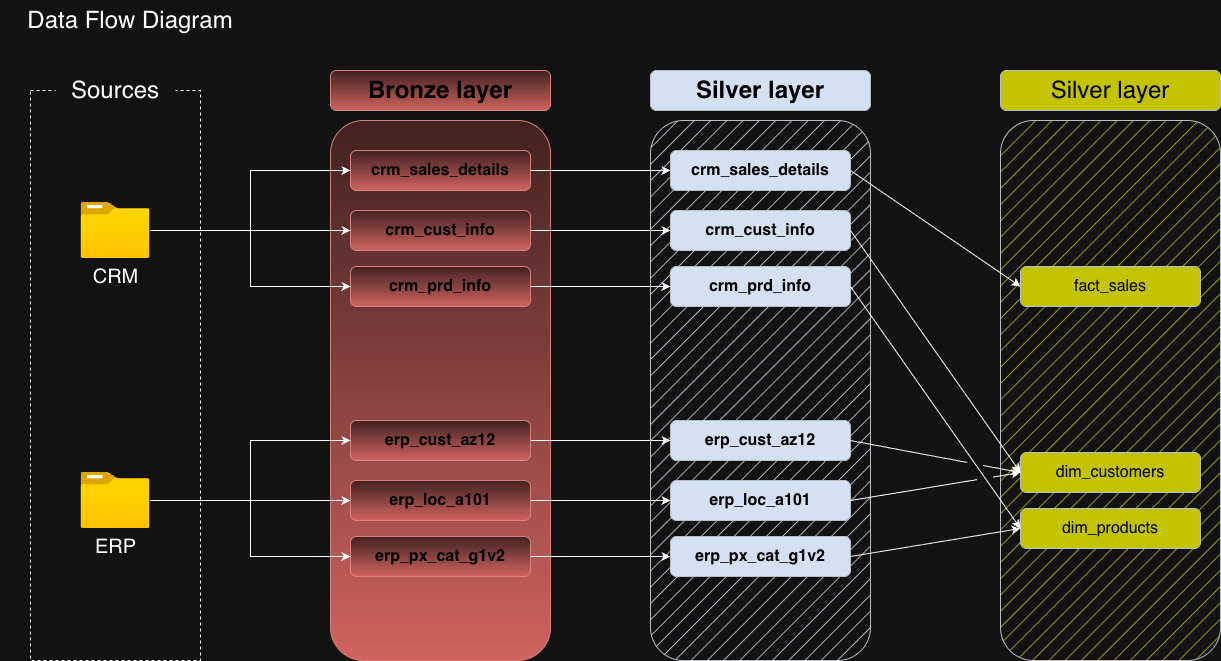

The diagram above was exported from draw.io. Its source (the exported page's mxGraphModel, read from the mxfile embedded in the PNG):
<mxGraphModel dx="1627" dy="876" grid="1" gridSize="10" guides="1" tooltips="1" connect="1" arrows="1" fold="1" page="1" pageScale="1" pageWidth="850" pageHeight="1100" math="0" shadow="0">
  <root>
    <mxCell id="0" />
    <mxCell id="1" parent="0" />
    <mxCell id="UvpcTdN33br-rA96Chzn-1" parent="1" style="text;html=1;whiteSpace=wrap;strokeColor=none;fillColor=none;align=center;verticalAlign=middle;rounded=0;" value="&lt;font style=&quot;font-size: 24px;&quot;&gt;Data Flow Diagram&lt;/font&gt;" vertex="1">
      <mxGeometry height="40" width="260" as="geometry" />
    </mxCell>
    <mxCell id="UvpcTdN33br-rA96Chzn-2" parent="1" style="rounded=0;whiteSpace=wrap;html=1;fillColor=none;dashed=1;" value="" vertex="1">
      <mxGeometry height="570" width="170" x="30" y="90" as="geometry" />
    </mxCell>
    <mxCell id="UvpcTdN33br-rA96Chzn-3" parent="1" style="rounded=1;whiteSpace=wrap;html=1;fillColor=default;strokeColor=none;" value="&lt;font style=&quot;font-size: 24px;&quot;&gt;Sources&lt;/font&gt;" vertex="1">
      <mxGeometry height="40" width="120" x="55" y="70" as="geometry" />
    </mxCell>
    <mxCell id="UvpcTdN33br-rA96Chzn-6" parent="1" style="rounded=1;whiteSpace=wrap;html=1;fillColor=light-dark(#F8CECC,#412220);strokeColor=#b85450;fillStyle=hatch;gradientColor=#ea6b66;fontColor=light-dark(#000000,#000000);fontStyle=1" value="" vertex="1">
      <mxGeometry height="540" width="220" x="330" y="120" as="geometry" />
    </mxCell>
    <mxCell id="UvpcTdN33br-rA96Chzn-8" parent="1" style="rounded=1;whiteSpace=wrap;html=1;fillColor=light-dark(#F8CECC,#412220);strokeColor=#b85450;gradientColor=#ea6b66;fontColor=light-dark(#000000,#000000);fontStyle=1" value="&lt;span style=&quot;font-size: 24px;&quot;&gt;Bronze layer&lt;/span&gt;" vertex="1">
      <mxGeometry height="40" width="220" x="330" y="70" as="geometry" />
    </mxCell>
    <mxCell id="XyXOjUXpwcdrXPiT7k6i-11" edge="1" parent="1" source="UvpcTdN33br-rA96Chzn-9" style="edgeStyle=orthogonalEdgeStyle;rounded=0;orthogonalLoop=1;jettySize=auto;html=1;" target="XyXOjUXpwcdrXPiT7k6i-3">
      <mxGeometry relative="1" as="geometry" />
    </mxCell>
    <mxCell id="UvpcTdN33br-rA96Chzn-9" parent="1" style="rounded=1;whiteSpace=wrap;html=1;fillColor=light-dark(#F8CECC,#412220);strokeColor=#b85450;gradientColor=#ea6b66;fontColor=light-dark(#000000,#000000);fontStyle=1" value="&lt;span style=&quot;font-size: 16px;&quot;&gt;crm_prd_info&lt;/span&gt;" vertex="1">
      <mxGeometry height="40" width="180" x="350" y="266" as="geometry" />
    </mxCell>
    <mxCell id="XyXOjUXpwcdrXPiT7k6i-9" edge="1" parent="1" source="UvpcTdN33br-rA96Chzn-12" style="edgeStyle=orthogonalEdgeStyle;rounded=0;orthogonalLoop=1;jettySize=auto;html=1;" target="XyXOjUXpwcdrXPiT7k6i-4">
      <mxGeometry relative="1" as="geometry" />
    </mxCell>
    <mxCell id="UvpcTdN33br-rA96Chzn-12" parent="1" style="rounded=1;whiteSpace=wrap;html=1;fillColor=light-dark(#F8CECC,#412220);strokeColor=#b85450;gradientColor=#ea6b66;fontColor=light-dark(#000000,#000000);fontStyle=1" value="&lt;font style=&quot;font-size: 16px;&quot;&gt;crm_sales_details&lt;/font&gt;" vertex="1">
      <mxGeometry height="40" width="180" x="350" y="150" as="geometry" />
    </mxCell>
    <mxCell id="XyXOjUXpwcdrXPiT7k6i-10" edge="1" parent="1" source="UvpcTdN33br-rA96Chzn-13" style="edgeStyle=orthogonalEdgeStyle;rounded=0;orthogonalLoop=1;jettySize=auto;html=1;" target="XyXOjUXpwcdrXPiT7k6i-5">
      <mxGeometry relative="1" as="geometry" />
    </mxCell>
    <mxCell id="UvpcTdN33br-rA96Chzn-13" parent="1" style="rounded=1;whiteSpace=wrap;html=1;fillColor=light-dark(#F8CECC,#412220);strokeColor=#b85450;gradientColor=#ea6b66;fontColor=light-dark(#000000,#000000);fontStyle=1" value="&lt;font style=&quot;font-size: 16px;&quot;&gt;crm_cust_info&lt;/font&gt;" vertex="1">
      <mxGeometry height="40" width="180" x="350" y="210" as="geometry" />
    </mxCell>
    <mxCell id="UvpcTdN33br-rA96Chzn-16" edge="1" parent="1" source="UvpcTdN33br-rA96Chzn-4" style="edgeStyle=orthogonalEdgeStyle;rounded=0;orthogonalLoop=1;jettySize=auto;html=1;" target="UvpcTdN33br-rA96Chzn-13">
      <mxGeometry relative="1" as="geometry" />
    </mxCell>
    <mxCell id="UvpcTdN33br-rA96Chzn-4" parent="1" style="image;aspect=fixed;html=1;points=[];align=center;fontSize=20;image=img/lib/azure2/general/Folder_Blank.svg;" value="CRM" vertex="1">
      <mxGeometry height="56.00000000000001" width="69" x="80.5" y="202" as="geometry" />
    </mxCell>
    <mxCell id="UvpcTdN33br-rA96Chzn-5" parent="1" style="image;aspect=fixed;html=1;points=[];align=center;fontSize=20;image=img/lib/azure2/general/Folder_Blank.svg;" value="ERP" vertex="1">
      <mxGeometry height="56.00000000000001" width="69" x="80.5" y="472" as="geometry" />
    </mxCell>
    <mxCell id="UvpcTdN33br-rA96Chzn-17" edge="1" parent="1" style="edgeStyle=orthogonalEdgeStyle;rounded=0;orthogonalLoop=1;jettySize=auto;html=1;" target="UvpcTdN33br-rA96Chzn-12">
      <mxGeometry relative="1" as="geometry">
        <Array as="points">
          <mxPoint x="250" y="230" />
          <mxPoint x="250" y="170" />
        </Array>
        <mxPoint x="149.5" y="230" as="sourcePoint" />
        <mxPoint x="350" y="180" as="targetPoint" />
      </mxGeometry>
    </mxCell>
    <mxCell id="UvpcTdN33br-rA96Chzn-18" edge="1" parent="1" source="UvpcTdN33br-rA96Chzn-4" style="edgeStyle=orthogonalEdgeStyle;rounded=0;orthogonalLoop=1;jettySize=auto;html=1;entryX=0;entryY=0.5;entryDx=0;entryDy=0;" target="UvpcTdN33br-rA96Chzn-9">
      <mxGeometry relative="1" as="geometry">
        <Array as="points">
          <mxPoint x="250" y="230" />
          <mxPoint x="250" y="286" />
        </Array>
        <mxPoint x="149.5" y="250" as="sourcePoint" />
        <mxPoint x="349.5" y="250" as="targetPoint" />
      </mxGeometry>
    </mxCell>
    <mxCell id="XyXOjUXpwcdrXPiT7k6i-14" edge="1" parent="1" source="UvpcTdN33br-rA96Chzn-19" style="edgeStyle=orthogonalEdgeStyle;rounded=0;orthogonalLoop=1;jettySize=auto;html=1;" target="XyXOjUXpwcdrXPiT7k6i-6">
      <mxGeometry relative="1" as="geometry" />
    </mxCell>
    <mxCell id="UvpcTdN33br-rA96Chzn-19" parent="1" style="rounded=1;whiteSpace=wrap;html=1;fillColor=light-dark(#F8CECC,#412220);strokeColor=#b85450;gradientColor=#ea6b66;fontColor=light-dark(#000000,#000000);fontStyle=1" value="&lt;font style=&quot;font-size: 16px;&quot;&gt;erp_px_cat_g1v2&lt;/font&gt;" vertex="1">
      <mxGeometry height="40" width="180" x="350" y="536" as="geometry" />
    </mxCell>
    <mxCell id="XyXOjUXpwcdrXPiT7k6i-12" edge="1" parent="1" source="UvpcTdN33br-rA96Chzn-20" style="edgeStyle=orthogonalEdgeStyle;rounded=0;orthogonalLoop=1;jettySize=auto;html=1;" target="XyXOjUXpwcdrXPiT7k6i-7">
      <mxGeometry relative="1" as="geometry" />
    </mxCell>
    <mxCell id="UvpcTdN33br-rA96Chzn-20" parent="1" style="rounded=1;whiteSpace=wrap;html=1;fillColor=light-dark(#F8CECC,#412220);strokeColor=#b85450;gradientColor=#ea6b66;fontColor=light-dark(#000000,#000000);fontStyle=1" value="&lt;font style=&quot;font-size: 16px;&quot;&gt;erp_cust_az12&lt;/font&gt;" vertex="1">
      <mxGeometry height="40" width="180" x="350" y="420" as="geometry" />
    </mxCell>
    <mxCell id="XyXOjUXpwcdrXPiT7k6i-13" edge="1" parent="1" source="UvpcTdN33br-rA96Chzn-21" style="edgeStyle=orthogonalEdgeStyle;rounded=0;orthogonalLoop=1;jettySize=auto;html=1;" target="XyXOjUXpwcdrXPiT7k6i-8">
      <mxGeometry relative="1" as="geometry" />
    </mxCell>
    <mxCell id="UvpcTdN33br-rA96Chzn-21" parent="1" style="rounded=1;whiteSpace=wrap;html=1;fillColor=light-dark(#F8CECC,#412220);strokeColor=#b85450;gradientColor=#ea6b66;fontColor=light-dark(#000000,#000000);fontStyle=1" value="&lt;font style=&quot;font-size: 16px;&quot;&gt;erp_loc_a101&lt;/font&gt;" vertex="1">
      <mxGeometry height="40" width="180" x="350" y="480" as="geometry" />
    </mxCell>
    <mxCell id="UvpcTdN33br-rA96Chzn-22" edge="1" parent="1" style="edgeStyle=orthogonalEdgeStyle;rounded=0;orthogonalLoop=1;jettySize=auto;html=1;" target="UvpcTdN33br-rA96Chzn-21">
      <mxGeometry relative="1" as="geometry">
        <mxPoint x="150" y="500" as="sourcePoint" />
      </mxGeometry>
    </mxCell>
    <mxCell id="UvpcTdN33br-rA96Chzn-23" edge="1" parent="1" style="edgeStyle=orthogonalEdgeStyle;rounded=0;orthogonalLoop=1;jettySize=auto;html=1;">
      <mxGeometry relative="1" as="geometry">
        <Array as="points">
          <mxPoint x="250" y="500" />
          <mxPoint x="250" y="440" />
        </Array>
        <mxPoint x="149.5" y="500" as="sourcePoint" />
        <mxPoint x="350" y="440" as="targetPoint" />
      </mxGeometry>
    </mxCell>
    <mxCell id="UvpcTdN33br-rA96Chzn-24" edge="1" parent="1" source="UvpcTdN33br-rA96Chzn-5" style="edgeStyle=orthogonalEdgeStyle;rounded=0;orthogonalLoop=1;jettySize=auto;html=1;entryX=0;entryY=0.5;entryDx=0;entryDy=0;" target="UvpcTdN33br-rA96Chzn-19">
      <mxGeometry relative="1" as="geometry">
        <Array as="points">
          <mxPoint x="250" y="500" />
          <mxPoint x="250" y="556" />
        </Array>
        <mxPoint x="149.5" y="520" as="sourcePoint" />
        <mxPoint x="349.5" y="520" as="targetPoint" />
      </mxGeometry>
    </mxCell>
    <mxCell id="XyXOjUXpwcdrXPiT7k6i-1" parent="1" style="rounded=1;whiteSpace=wrap;html=1;fillColor=light-dark(#EEEEEE,#D4E1F5);strokeColor=#36393d;fillStyle=hatch;fontColor=light-dark(#000000,#000000);fontStyle=1" value="" vertex="1">
      <mxGeometry height="540" width="220" x="650" y="120" as="geometry" />
    </mxCell>
    <mxCell id="XyXOjUXpwcdrXPiT7k6i-2" parent="1" style="rounded=1;whiteSpace=wrap;html=1;fillColor=light-dark(#EEEEEE,#D4E1F5);strokeColor=#36393d;fontColor=light-dark(#000000,#000000);fontStyle=1" value="&lt;span style=&quot;font-size: 24px;&quot;&gt;Silver layer&lt;/span&gt;" vertex="1">
      <mxGeometry height="40" width="220" x="650" y="70" as="geometry" />
    </mxCell>
    <mxCell id="XyXOjUXpwcdrXPiT7k6i-3" parent="1" style="rounded=1;whiteSpace=wrap;html=1;fillColor=light-dark(#EEEEEE,#D4E1F5);strokeColor=#36393d;fontColor=light-dark(#000000,#000000);fontStyle=1" value="&lt;span style=&quot;font-size: 16px;&quot;&gt;crm_prd_info&lt;/span&gt;" vertex="1">
      <mxGeometry height="40" width="180" x="670" y="266" as="geometry" />
    </mxCell>
    <mxCell id="XyXOjUXpwcdrXPiT7k6i-4" parent="1" style="rounded=1;whiteSpace=wrap;html=1;fillColor=light-dark(#EEEEEE,#D4E1F5);strokeColor=#36393d;fontColor=light-dark(#000000,#000000);fontStyle=1" value="&lt;span style=&quot;font-size: 16px;&quot;&gt;crm_sales_details&lt;/span&gt;" vertex="1">
      <mxGeometry height="40" width="180" x="670" y="150" as="geometry" />
    </mxCell>
    <mxCell id="XyXOjUXpwcdrXPiT7k6i-5" parent="1" style="rounded=1;whiteSpace=wrap;html=1;fillColor=light-dark(#EEEEEE,#D4E1F5);strokeColor=#36393d;fontColor=light-dark(#000000,#000000);fontStyle=1" value="&lt;span style=&quot;font-size: 16px;&quot;&gt;crm_cust_info&lt;/span&gt;" vertex="1">
      <mxGeometry height="40" width="180" x="670" y="210" as="geometry" />
    </mxCell>
    <mxCell id="XyXOjUXpwcdrXPiT7k6i-6" parent="1" style="rounded=1;whiteSpace=wrap;html=1;fillColor=light-dark(#EEEEEE,#D4E1F5);strokeColor=#36393d;fontColor=light-dark(#000000,#000000);fontStyle=1" value="&lt;font style=&quot;font-size: 16px;&quot;&gt;erp_px_cat_g1v2&lt;/font&gt;" vertex="1">
      <mxGeometry height="40" width="180" x="670" y="536" as="geometry" />
    </mxCell>
    <mxCell id="XyXOjUXpwcdrXPiT7k6i-7" parent="1" style="rounded=1;whiteSpace=wrap;html=1;fillColor=light-dark(#EEEEEE,#D4E1F5);strokeColor=#36393d;fontColor=light-dark(#000000,#000000);fontStyle=1" value="&lt;font style=&quot;font-size: 16px;&quot;&gt;erp_cust_az12&lt;/font&gt;" vertex="1">
      <mxGeometry height="40" width="180" x="670" y="420" as="geometry" />
    </mxCell>
    <mxCell id="XyXOjUXpwcdrXPiT7k6i-8" parent="1" style="rounded=1;whiteSpace=wrap;html=1;fillColor=light-dark(#EEEEEE,#D4E1F5);strokeColor=#36393d;fontColor=light-dark(#000000,#000000);fontStyle=1" value="&lt;font style=&quot;font-size: 16px;&quot;&gt;erp_loc_a101&lt;/font&gt;" vertex="1">
      <mxGeometry height="40" width="180" x="670" y="480" as="geometry" />
    </mxCell>
    <mxCell id="XIA8kDubomRfbjg3fQ_g-1" parent="1" style="rounded=1;whiteSpace=wrap;html=1;fillColor=light-dark(#FFFF88,#C3C300);strokeColor=#36393d;fillStyle=hatch;fontColor=light-dark(#000000,#000000);" value="" vertex="1">
      <mxGeometry height="540" width="220" x="1000" y="120" as="geometry" />
    </mxCell>
    <mxCell id="XIA8kDubomRfbjg3fQ_g-2" parent="1" style="rounded=1;whiteSpace=wrap;html=1;fillColor=light-dark(#FFFF88,#C3C300);strokeColor=#36393d;fontColor=light-dark(#000000,#000000);" value="&lt;span style=&quot;font-size: 24px;&quot;&gt;Silver layer&lt;/span&gt;" vertex="1">
      <mxGeometry height="40" width="220" x="1000" y="70" as="geometry" />
    </mxCell>
    <mxCell id="XIA8kDubomRfbjg3fQ_g-3" parent="1" style="rounded=1;whiteSpace=wrap;html=1;fillColor=light-dark(#FFFF88,#C3C300);strokeColor=#36393d;fontColor=light-dark(#000000,#000000);" value="&lt;font style=&quot;font-size: 16px;&quot;&gt;dim_products&lt;/font&gt;" vertex="1">
      <mxGeometry height="40" width="180" x="1020" y="508" as="geometry" />
    </mxCell>
    <mxCell id="XIA8kDubomRfbjg3fQ_g-4" parent="1" style="rounded=1;whiteSpace=wrap;html=1;fillColor=light-dark(#FFFF88,#C3C300);strokeColor=#36393d;fontColor=light-dark(#000000,#000000);" value="&lt;span style=&quot;font-size: 16px;&quot;&gt;fact_sales&lt;/span&gt;" vertex="1">
      <mxGeometry height="40" width="180" x="1020" y="266" as="geometry" />
    </mxCell>
    <mxCell id="XIA8kDubomRfbjg3fQ_g-5" parent="1" style="rounded=1;whiteSpace=wrap;html=1;fillColor=light-dark(#FFFF88,#C3C300);strokeColor=#36393d;fontColor=light-dark(#000000,#000000);" value="&lt;font style=&quot;font-size: 16px;&quot;&gt;dim_customers&lt;/font&gt;" vertex="1">
      <mxGeometry height="40" width="180" x="1020" y="452" as="geometry" />
    </mxCell>
    <mxCell id="XIA8kDubomRfbjg3fQ_g-9" edge="1" parent="1" source="XyXOjUXpwcdrXPiT7k6i-4" style="endArrow=classic;html=1;rounded=0;entryX=0;entryY=0.5;entryDx=0;entryDy=0;exitX=1;exitY=0.5;exitDx=0;exitDy=0;" target="XIA8kDubomRfbjg3fQ_g-4" value="">
      <mxGeometry height="50" relative="1" width="50" as="geometry">
        <mxPoint x="900" y="330" as="sourcePoint" />
        <mxPoint x="950" y="280" as="targetPoint" />
      </mxGeometry>
    </mxCell>
    <mxCell id="XIA8kDubomRfbjg3fQ_g-10" edge="1" parent="1" source="XyXOjUXpwcdrXPiT7k6i-3" style="endArrow=classic;html=1;rounded=0;exitX=1;exitY=0.5;exitDx=0;exitDy=0;entryX=0;entryY=0.5;entryDx=0;entryDy=0;jumpStyle=gap;jumpSize=16;" target="XIA8kDubomRfbjg3fQ_g-3" value="">
      <mxGeometry height="50" relative="1" width="50" as="geometry">
        <mxPoint x="900" y="402" as="sourcePoint" />
        <mxPoint x="950" y="352" as="targetPoint" />
      </mxGeometry>
    </mxCell>
    <mxCell id="XIA8kDubomRfbjg3fQ_g-11" edge="1" parent="1" source="XyXOjUXpwcdrXPiT7k6i-5" style="endArrow=classic;html=1;rounded=0;exitX=1;exitY=0.5;exitDx=0;exitDy=0;entryX=0;entryY=0.5;entryDx=0;entryDy=0;jumpStyle=gap;jumpSize=16;" target="XIA8kDubomRfbjg3fQ_g-5" value="">
      <mxGeometry height="50" relative="1" width="50" as="geometry">
        <mxPoint x="890" y="415" as="sourcePoint" />
        <mxPoint x="940" y="365" as="targetPoint" />
      </mxGeometry>
    </mxCell>
    <mxCell id="XIA8kDubomRfbjg3fQ_g-12" edge="1" parent="1" source="XyXOjUXpwcdrXPiT7k6i-7" style="endArrow=classic;html=1;rounded=0;exitX=1;exitY=0.5;exitDx=0;exitDy=0;entryX=0;entryY=0.5;entryDx=0;entryDy=0;jumpStyle=gap;jumpSize=16;" target="XIA8kDubomRfbjg3fQ_g-5" value="">
      <mxGeometry height="50" relative="1" width="50" as="geometry">
        <mxPoint x="900" y="450" as="sourcePoint" />
        <mxPoint x="950" y="400" as="targetPoint" />
      </mxGeometry>
    </mxCell>
    <mxCell id="XIA8kDubomRfbjg3fQ_g-13" edge="1" parent="1" source="XyXOjUXpwcdrXPiT7k6i-8" style="endArrow=classic;html=1;rounded=0;exitX=1;exitY=0.5;exitDx=0;exitDy=0;entryX=0;entryY=0.5;entryDx=0;entryDy=0;jumpStyle=gap;jumpSize=16;" target="XIA8kDubomRfbjg3fQ_g-5" value="">
      <mxGeometry height="50" relative="1" width="50" as="geometry">
        <mxPoint x="910" y="500" as="sourcePoint" />
        <mxPoint x="960" y="450" as="targetPoint" />
      </mxGeometry>
    </mxCell>
    <mxCell id="XIA8kDubomRfbjg3fQ_g-14" edge="1" parent="1" source="XyXOjUXpwcdrXPiT7k6i-6" style="endArrow=classic;html=1;rounded=0;exitX=1;exitY=0.5;exitDx=0;exitDy=0;entryX=0;entryY=0.5;entryDx=0;entryDy=0;jumpStyle=gap;jumpSize=16;" target="XIA8kDubomRfbjg3fQ_g-3" value="">
      <mxGeometry height="50" relative="1" width="50" as="geometry">
        <mxPoint x="900" y="536" as="sourcePoint" />
        <mxPoint x="950" y="486" as="targetPoint" />
      </mxGeometry>
    </mxCell>
  </root>
</mxGraphModel>